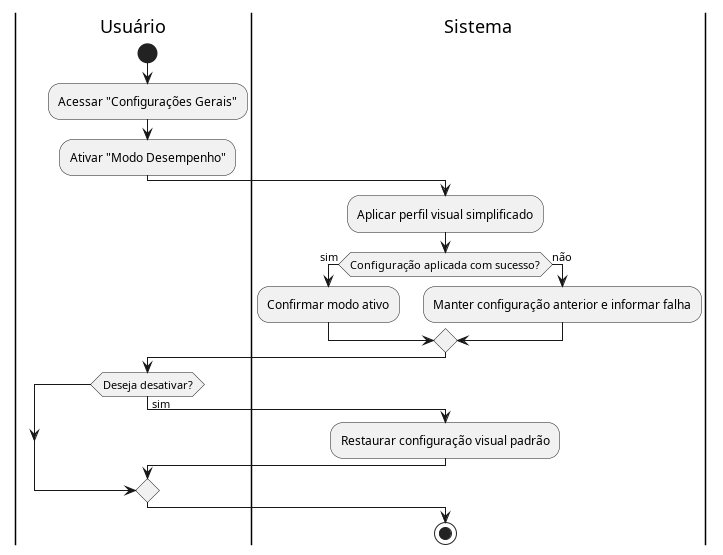

The diagram above was rendered by PlantUML. Its source (embedded in the PNG):
@startuml diagrama_UC15

|Usuário|
start
:Acessar "Configurações Gerais";
:Ativar "Modo Desempenho";

|Sistema|
:Aplicar perfil visual simplificado;

if (Configuração aplicada com sucesso?) then (sim)
  :Confirmar modo ativo;
else (não)
  :Manter configuração anterior e informar falha;
endif

|Usuário|
if (Deseja desativar?) then (sim)
  |Sistema|
  :Restaurar configuração visual padrão;
endif

stop
@enduml